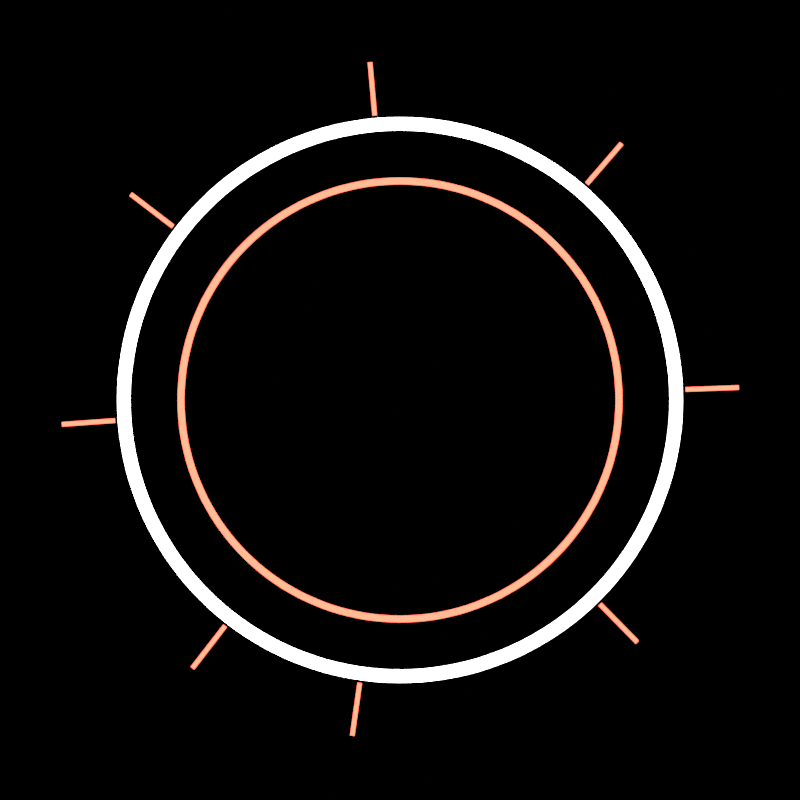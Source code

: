 # Source: PhoViet_OW_Lazer_21300.blend  (saved by Blender 5.2.44; exported with 4.5.12 LTS)
import bpy
from mathutils import Matrix  # noqa: F401  (used for matrix-valued properties, if any)

bpy.ops.wm.read_factory_settings(use_empty=True)
scene = bpy.context.scene
scene.name = 'Scene'

# ---- materials (node trees are filled in below, after node groups)
mat_loi_trang_nong = bpy.data.materials.new('Loi trang nong')
mat_soi_nang_luong_do = bpy.data.materials.new('Soi nang luong do')

# ---- material node trees
mat_loi_trang_nong.use_nodes = True; mat_loi_trang_nong.node_tree.nodes.clear()
_N = mat_loi_trang_nong.node_tree.nodes; _L = mat_loi_trang_nong.node_tree.links
n0 = _N.new('ShaderNodeOutputMaterial'); n0.name = 'Material Output'; n0.location = (0, 0)
n1 = _N.new('ShaderNodeEmission'); n1.name = 'Emission'; n1.location = (0, 0)
n1.inputs[0].default_value = (1.0, 0.95, 0.95, 1.0)
n1.inputs[1].default_value = 6.0
_L.new(n1.outputs[0], n0.inputs[0])
n0.is_active_output = True
mat_soi_nang_luong_do.use_nodes = True; mat_soi_nang_luong_do.node_tree.nodes.clear()
_N = mat_soi_nang_luong_do.node_tree.nodes; _L = mat_soi_nang_luong_do.node_tree.links
n0 = _N.new('ShaderNodeOutputMaterial'); n0.name = 'Material Output'; n0.location = (0, 0)
n1 = _N.new('ShaderNodeEmission'); n1.name = 'Emission'; n1.location = (0, 0)
n1.inputs[0].default_value = (1.0, 0.1, 0.06, 1.0)
n1.inputs[1].default_value = 5.0
_L.new(n1.outputs[0], n0.inputs[0])
n0.is_active_output = True

# ---- world
world_den = bpy.data.worlds.new('Den'); scene.world = world_den
world_den.use_nodes = True; world_den.node_tree.nodes.clear()
_N = world_den.node_tree.nodes; _L = world_den.node_tree.links
n0 = _N.new('ShaderNodeBackground'); n0.name = 'Background'; n0.location = (-200, 100)
n0.inputs[0].default_value = (0.0, 0.0, 0.0, 1.0)
n0.inputs[1].default_value = 0.0
n1 = _N.new('ShaderNodeOutputWorld'); n1.name = 'World Output'; n1.location = (200, 100)
_L.new(n0.outputs[0], n1.inputs[0])
n1.is_active_output = True

# ---- cameras
cam_cam = bpy.data.cameras.new('Cam')
cam_cam.type = 'ORTHO'
cam_cam.ortho_scale = 4.2

# ---- curves / text
cu_vongngoai = bpy.data.curves.new('VongNgoai', 'CURVE')
cu_vongngoai.dimensions = '3D'
_sp = cu_vongngoai.splines.new('POLY'); _sp.points.add(160)
_sp.points.foreach_set('co', [1.45, 0.0, 0.0, 1.0, 1.449, 0.05693, 0.0, 1.0, 1.446, 0.1138, 0.0, 1.0, 1.44, 0.1704, 0.0, 1.0, 1.432, 0.2268, 0.0, 1.0, 1.422, 0.2829, 0.0, 1.0, 1.41, 0.3385, 0.0, 1.0, 1.396, 0.3936, 0.0, 1.0, 1.379, 0.4481, 0.0, 1.0, 1.36, 0.5019, 0.0, 1.0, 1.34, 0.5549, 0.0, 1.0, 1.317, 0.6071, 0.0, 1.0, 1.292, 0.6583, 0.0, 1.0, 1.265, 0.7085, 0.0, 1.0, 1.236, 0.7576, 0.0, 1.0, 1.206, 0.8056, 0.0, 1.0, 1.173, 0.8523, 0.0, 1.0, 1.139, 0.8977, 0.0, 1.0, 1.103, 0.9417, 0.0, 1.0, 1.065, 0.9843, 0.0, 1.0, 1.025, 1.025, 0.0, 1.0, 0.9843, 1.065, 0.0, 1.0, 0.9417, 1.103, 0.0, 1.0, 0.8977, 1.139, 0.0, 1.0, 0.8523, 1.173, 0.0, 1.0, 0.8056, 1.206, 0.0, 1.0, 0.7576, 1.236, 0.0, 1.0, 0.7085, 1.265, 0.0, 1.0, 0.6583, 1.292, 0.0, 1.0, 0.6071, 1.317, 0.0, 1.0, 0.5549, 1.34, 0.0, 1.0, 0.5019, 1.36, 0.0, 1.0, 0.4481, 1.379, 0.0, 1.0, 0.3936, 1.396, 0.0, 1.0, 0.3385, 1.41, 0.0, 1.0, 0.2829, 1.422, 0.0, 1.0, 0.2268, 1.432, 0.0, 1.0, 0.1704, 1.44, 0.0, 1.0, 0.1138, 1.446, 0.0, 1.0, 0.05693, 1.449, 0.0, 1.0, 8.879e-17, 1.45, 0.0, 1.0, -0.05693, 1.449, 0.0, 1.0, -0.1138, 1.446, 0.0, 1.0, -0.1704, 1.44, 0.0, 1.0, -0.2268, 1.432, 0.0, 1.0, -0.2829, 1.422, 0.0, 1.0, -0.3385, 1.41, 0.0, 1.0, -0.3936, 1.396, 0.0, 1.0, -0.4481, 1.379, 0.0, 1.0, -0.5019, 1.36, 0.0, 1.0, -0.5549, 1.34, 0.0, 1.0, -0.6071, 1.317, 0.0, 1.0, -0.6583, 1.292, 0.0, 1.0, -0.7085, 1.265, 0.0, 1.0, -0.7576, 1.236, 0.0, 1.0, -0.8056, 1.206, 0.0, 1.0, -0.8523, 1.173, 0.0, 1.0, -0.8977, 1.139, 0.0, 1.0, -0.9417, 1.103, 0.0, 1.0, -0.9843, 1.065, 0.0, 1.0, -1.025, 1.025, 0.0, 1.0, -1.065, 0.9843, 0.0, 1.0, -1.103, 0.9417, 0.0, 1.0, -1.139, 0.8977, 0.0, 1.0, -1.173, 0.8523, 0.0, 1.0, -1.206, 0.8056, 0.0, 1.0, -1.236, 0.7576, 0.0, 1.0, -1.265, 0.7085, 0.0, 1.0, -1.292, 0.6583, 0.0, 1.0, -1.317, 0.6071, 0.0, 1.0, -1.34, 0.5549, 0.0, 1.0, -1.36, 0.5019, 0.0, 1.0, -1.379, 0.4481, 0.0, 1.0, -1.396, 0.3936, 0.0, 1.0, -1.41, 0.3385, 0.0, 1.0, -1.422, 0.2829, 0.0, 1.0, -1.432, 0.2268, 0.0, 1.0, -1.44, 0.1704, 0.0, 1.0, -1.446, 0.1138, 0.0, 1.0, -1.449, 0.05693, 0.0, 1.0, -1.45, 1.776e-16, 0.0, 1.0, -1.449, -0.05693, 0.0, 1.0, -1.446, -0.1138, 0.0, 1.0, -1.44, -0.1704, 0.0, 1.0, -1.432, -0.2268, 0.0, 1.0, -1.422, -0.2829, 0.0, 1.0, -1.41, -0.3385, 0.0, 1.0, -1.396, -0.3936, 0.0, 1.0, -1.379, -0.4481, 0.0, 1.0, -1.36, -0.5019, 0.0, 1.0, -1.34, -0.5549, 0.0, 1.0, -1.317, -0.6071, 0.0, 1.0, -1.292, -0.6583, 0.0, 1.0, -1.265, -0.7085, 0.0, 1.0, -1.236, -0.7576, 0.0, 1.0, -1.206, -0.8056, 0.0, 1.0, -1.173, -0.8523, 0.0, 1.0, -1.139, -0.8977, 0.0, 1.0, -1.103, -0.9417, 0.0, 1.0, -1.065, -0.9843, 0.0, 1.0, -1.025, -1.025, 0.0, 1.0, -0.9843, -1.065, 0.0, 1.0, -0.9417, -1.103, 0.0, 1.0, -0.8977, -1.139, 0.0, 1.0, -0.8523, -1.173, 0.0, 1.0, -0.8056, -1.206, 0.0, 1.0, -0.7576, -1.236, 0.0, 1.0, -0.7085, -1.265, 0.0, 1.0, -0.6583, -1.292, 0.0, 1.0, -0.6071, -1.317, 0.0, 1.0, -0.5549, -1.34, 0.0, 1.0, -0.5019, -1.36, 0.0, 1.0, -0.4481, -1.379, 0.0, 1.0, -0.3936, -1.396, 0.0, 1.0, -0.3385, -1.41, 0.0, 1.0, -0.2829, -1.422, 0.0, 1.0, -0.2268, -1.432, 0.0, 1.0, -0.1704, -1.44, 0.0, 1.0, -0.1138, -1.446, 0.0, 1.0, -0.05693, -1.449, 0.0, 1.0, -2.664e-16, -1.45, 0.0, 1.0, 0.05693, -1.449, 0.0, 1.0, 0.1138, -1.446, 0.0, 1.0, 0.1704, -1.44, 0.0, 1.0, 0.2268, -1.432, 0.0, 1.0, 0.2829, -1.422, 0.0, 1.0, 0.3385, -1.41, 0.0, 1.0, 0.3936, -1.396, 0.0, 1.0, 0.4481, -1.379, 0.0, 1.0, 0.5019, -1.36, 0.0, 1.0, 0.5549, -1.34, 0.0, 1.0, 0.6071, -1.317, 0.0, 1.0, 0.6583, -1.292, 0.0, 1.0, 0.7085, -1.265, 0.0, 1.0, 0.7576, -1.236, 0.0, 1.0, 0.8056, -1.206, 0.0, 1.0, 0.8523, -1.173, 0.0, 1.0, 0.8977, -1.139, 0.0, 1.0, 0.9417, -1.103, 0.0, 1.0, 0.9843, -1.065, 0.0, 1.0, 1.025, -1.025, 0.0, 1.0, 1.065, -0.9843, 0.0, 1.0, 1.103, -0.9417, 0.0, 1.0, 1.139, -0.8977, 0.0, 1.0, 1.173, -0.8523, 0.0, 1.0, 1.206, -0.8056, 0.0, 1.0, 1.236, -0.7576, 0.0, 1.0, 1.265, -0.7085, 0.0, 1.0, 1.292, -0.6583, 0.0, 1.0, 1.317, -0.6071, 0.0, 1.0, 1.34, -0.5549, 0.0, 1.0, 1.36, -0.5019, 0.0, 1.0, 1.379, -0.4481, 0.0, 1.0, 1.396, -0.3936, 0.0, 1.0, 1.41, -0.3385, 0.0, 1.0, 1.422, -0.2829, 0.0, 1.0, 1.432, -0.2268, 0.0, 1.0, 1.44, -0.1704, 0.0, 1.0, 1.446, -0.1138, 0.0, 1.0, 1.449, -0.05693, 0.0, 1.0, 1.45, -3.551e-16, 0.0, 1.0])
cu_vongngoai.materials.append(mat_loi_trang_nong)
cu_vongngoai.bevel_resolution = 3
cu_vongngoai.bevel_depth = 0.035
cu_vongngoai.fill_mode = 'FULL'
cu_vongtrong = bpy.data.curves.new('VongTrong', 'CURVE')
cu_vongtrong.dimensions = '3D'
_sp = cu_vongtrong.splines.new('POLY'); _sp.points.add(160)
_sp.points.foreach_set('co', [1.15, 0.0, 0.0, 1.0, 1.149, 0.04515, 0.0, 1.0, 1.146, 0.09023, 0.0, 1.0, 1.142, 0.1352, 0.0, 1.0, 1.136, 0.1799, 0.0, 1.0, 1.128, 0.2244, 0.0, 1.0, 1.118, 0.2685, 0.0, 1.0, 1.107, 0.3122, 0.0, 1.0, 1.094, 0.3554, 0.0, 1.0, 1.079, 0.398, 0.0, 1.0, 1.062, 0.4401, 0.0, 1.0, 1.044, 0.4815, 0.0, 1.0, 1.025, 0.5221, 0.0, 1.0, 1.003, 0.5619, 0.0, 1.0, 0.9805, 0.6009, 0.0, 1.0, 0.9562, 0.6389, 0.0, 1.0, 0.9304, 0.676, 0.0, 1.0, 0.9031, 0.712, 0.0, 1.0, 0.8745, 0.7469, 0.0, 1.0, 0.8445, 0.7806, 0.0, 1.0, 0.8132, 0.8132, 0.0, 1.0, 0.7806, 0.8445, 0.0, 1.0, 0.7469, 0.8745, 0.0, 1.0, 0.712, 0.9031, 0.0, 1.0, 0.676, 0.9304, 0.0, 1.0, 0.6389, 0.9562, 0.0, 1.0, 0.6009, 0.9805, 0.0, 1.0, 0.5619, 1.003, 0.0, 1.0, 0.5221, 1.025, 0.0, 1.0, 0.4815, 1.044, 0.0, 1.0, 0.4401, 1.062, 0.0, 1.0, 0.398, 1.079, 0.0, 1.0, 0.3554, 1.094, 0.0, 1.0, 0.3122, 1.107, 0.0, 1.0, 0.2685, 1.118, 0.0, 1.0, 0.2244, 1.128, 0.0, 1.0, 0.1799, 1.136, 0.0, 1.0, 0.1352, 1.142, 0.0, 1.0, 0.09023, 1.146, 0.0, 1.0, 0.04515, 1.149, 0.0, 1.0, 7.042e-17, 1.15, 0.0, 1.0, -0.04515, 1.149, 0.0, 1.0, -0.09023, 1.146, 0.0, 1.0, -0.1352, 1.142, 0.0, 1.0, -0.1799, 1.136, 0.0, 1.0, -0.2244, 1.128, 0.0, 1.0, -0.2685, 1.118, 0.0, 1.0, -0.3122, 1.107, 0.0, 1.0, -0.3554, 1.094, 0.0, 1.0, -0.398, 1.079, 0.0, 1.0, -0.4401, 1.062, 0.0, 1.0, -0.4815, 1.044, 0.0, 1.0, -0.5221, 1.025, 0.0, 1.0, -0.5619, 1.003, 0.0, 1.0, -0.6009, 0.9805, 0.0, 1.0, -0.6389, 0.9562, 0.0, 1.0, -0.676, 0.9304, 0.0, 1.0, -0.712, 0.9031, 0.0, 1.0, -0.7469, 0.8745, 0.0, 1.0, -0.7806, 0.8445, 0.0, 1.0, -0.8132, 0.8132, 0.0, 1.0, -0.8445, 0.7806, 0.0, 1.0, -0.8745, 0.7469, 0.0, 1.0, -0.9031, 0.712, 0.0, 1.0, -0.9304, 0.676, 0.0, 1.0, -0.9562, 0.6389, 0.0, 1.0, -0.9805, 0.6009, 0.0, 1.0, -1.003, 0.5619, 0.0, 1.0, -1.025, 0.5221, 0.0, 1.0, -1.044, 0.4815, 0.0, 1.0, -1.062, 0.4401, 0.0, 1.0, -1.079, 0.398, 0.0, 1.0, -1.094, 0.3554, 0.0, 1.0, -1.107, 0.3122, 0.0, 1.0, -1.118, 0.2685, 0.0, 1.0, -1.128, 0.2244, 0.0, 1.0, -1.136, 0.1799, 0.0, 1.0, -1.142, 0.1352, 0.0, 1.0, -1.146, 0.09023, 0.0, 1.0, -1.149, 0.04515, 0.0, 1.0, -1.15, 1.408e-16, 0.0, 1.0, -1.149, -0.04515, 0.0, 1.0, -1.146, -0.09023, 0.0, 1.0, -1.142, -0.1352, 0.0, 1.0, -1.136, -0.1799, 0.0, 1.0, -1.128, -0.2244, 0.0, 1.0, -1.118, -0.2685, 0.0, 1.0, -1.107, -0.3122, 0.0, 1.0, -1.094, -0.3554, 0.0, 1.0, -1.079, -0.398, 0.0, 1.0, -1.062, -0.4401, 0.0, 1.0, -1.044, -0.4815, 0.0, 1.0, -1.025, -0.5221, 0.0, 1.0, -1.003, -0.5619, 0.0, 1.0, -0.9805, -0.6009, 0.0, 1.0, -0.9562, -0.6389, 0.0, 1.0, -0.9304, -0.676, 0.0, 1.0, -0.9031, -0.712, 0.0, 1.0, -0.8745, -0.7469, 0.0, 1.0, -0.8445, -0.7806, 0.0, 1.0, -0.8132, -0.8132, 0.0, 1.0, -0.7806, -0.8445, 0.0, 1.0, -0.7469, -0.8745, 0.0, 1.0, -0.712, -0.9031, 0.0, 1.0, -0.676, -0.9304, 0.0, 1.0, -0.6389, -0.9562, 0.0, 1.0, -0.6009, -0.9805, 0.0, 1.0, -0.5619, -1.003, 0.0, 1.0, -0.5221, -1.025, 0.0, 1.0, -0.4815, -1.044, 0.0, 1.0, -0.4401, -1.062, 0.0, 1.0, -0.398, -1.079, 0.0, 1.0, -0.3554, -1.094, 0.0, 1.0, -0.3122, -1.107, 0.0, 1.0, -0.2685, -1.118, 0.0, 1.0, -0.2244, -1.128, 0.0, 1.0, -0.1799, -1.136, 0.0, 1.0, -0.1352, -1.142, 0.0, 1.0, -0.09023, -1.146, 0.0, 1.0, -0.04515, -1.149, 0.0, 1.0, -2.113e-16, -1.15, 0.0, 1.0, 0.04515, -1.149, 0.0, 1.0, 0.09023, -1.146, 0.0, 1.0, 0.1352, -1.142, 0.0, 1.0, 0.1799, -1.136, 0.0, 1.0, 0.2244, -1.128, 0.0, 1.0, 0.2685, -1.118, 0.0, 1.0, 0.3122, -1.107, 0.0, 1.0, 0.3554, -1.094, 0.0, 1.0, 0.398, -1.079, 0.0, 1.0, 0.4401, -1.062, 0.0, 1.0, 0.4815, -1.044, 0.0, 1.0, 0.5221, -1.025, 0.0, 1.0, 0.5619, -1.003, 0.0, 1.0, 0.6009, -0.9805, 0.0, 1.0, 0.6389, -0.9562, 0.0, 1.0, 0.676, -0.9304, 0.0, 1.0, 0.712, -0.9031, 0.0, 1.0, 0.7469, -0.8745, 0.0, 1.0, 0.7806, -0.8445, 0.0, 1.0, 0.8132, -0.8132, 0.0, 1.0, 0.8445, -0.7806, 0.0, 1.0, 0.8745, -0.7469, 0.0, 1.0, 0.9031, -0.712, 0.0, 1.0, 0.9304, -0.676, 0.0, 1.0, 0.9562, -0.6389, 0.0, 1.0, 0.9805, -0.6009, 0.0, 1.0, 1.003, -0.5619, 0.0, 1.0, 1.025, -0.5221, 0.0, 1.0, 1.044, -0.4815, 0.0, 1.0, 1.062, -0.4401, 0.0, 1.0, 1.079, -0.398, 0.0, 1.0, 1.094, -0.3554, 0.0, 1.0, 1.107, -0.3122, 0.0, 1.0, 1.118, -0.2685, 0.0, 1.0, 1.128, -0.2244, 0.0, 1.0, 1.136, -0.1799, 0.0, 1.0, 1.142, -0.1352, 0.0, 1.0, 1.146, -0.09023, 0.0, 1.0, 1.149, -0.04515, 0.0, 1.0, 1.15, -2.817e-16, 0.0, 1.0])
cu_vongtrong.materials.append(mat_soi_nang_luong_do)
cu_vongtrong.bevel_resolution = 3
cu_vongtrong.bevel_depth = 0.018
cu_vongtrong.fill_mode = 'FULL'
cu_vach0 = bpy.data.curves.new('Vach0', 'CURVE')
cu_vach0.dimensions = '3D'
_sp = cu_vach0.splines.new('POLY'); _sp.points.add(1)
_sp.points.foreach_set('co', [1.499, 0.05529, 0.0, 1.0, 1.779, 0.06561, 0.0, 1.0])
cu_vach0.materials.append(mat_soi_nang_luong_do)
cu_vach0.bevel_resolution = 3
cu_vach0.bevel_depth = 0.012
cu_vach0.fill_mode = 'FULL'
cu_vach1 = bpy.data.curves.new('Vach1', 'CURVE')
cu_vach1.dimensions = '3D'
_sp = cu_vach1.splines.new('POLY'); _sp.points.add(1)
_sp.points.foreach_set('co', [0.981, 1.135, 0.0, 1.0, 1.164, 1.347, 0.0, 1.0])
cu_vach1.materials.append(mat_soi_nang_luong_do)
cu_vach1.bevel_resolution = 3
cu_vach1.bevel_depth = 0.012
cu_vach1.fill_mode = 'FULL'
cu_vach2 = bpy.data.curves.new('Vach2', 'CURVE')
cu_vach2.dimensions = '3D'
_sp = cu_vach2.splines.new('POLY'); _sp.points.add(1)
_sp.points.foreach_set('co', [-0.1327, 1.494, 0.0, 1.0, -0.1574, 1.773, 0.0, 1.0])
cu_vach2.materials.append(mat_soi_nang_luong_do)
cu_vach2.bevel_resolution = 3
cu_vach2.bevel_depth = 0.012
cu_vach2.fill_mode = 'FULL'
cu_vach3 = bpy.data.curves.new('Vach3', 'CURVE')
cu_vach3.dimensions = '3D'
_sp = cu_vach3.splines.new('POLY'); _sp.points.add(1)
_sp.points.foreach_set('co', [-1.192, 0.911, 0.0, 1.0, -1.414, 1.081, 0.0, 1.0])
cu_vach3.materials.append(mat_soi_nang_luong_do)
cu_vach3.bevel_resolution = 3
cu_vach3.bevel_depth = 0.012
cu_vach3.fill_mode = 'FULL'
cu_vach4 = bpy.data.curves.new('Vach4', 'CURVE')
cu_vach4.dimensions = '3D'
_sp = cu_vach4.splines.new('POLY'); _sp.points.add(1)
_sp.points.foreach_set('co', [-1.496, -0.1079, 0.0, 1.0, -1.775, -0.128, 0.0, 1.0])
cu_vach4.materials.append(mat_soi_nang_luong_do)
cu_vach4.bevel_resolution = 3
cu_vach4.bevel_depth = 0.012
cu_vach4.fill_mode = 'FULL'
cu_vach5 = bpy.data.curves.new('Vach5', 'CURVE')
cu_vach5.dimensions = '3D'
_sp = cu_vach5.splines.new('POLY'); _sp.points.add(1)
_sp.points.foreach_set('co', [-0.9181, -1.186, 0.0, 1.0, -1.09, -1.408, 0.0, 1.0])
cu_vach5.materials.append(mat_soi_nang_luong_do)
cu_vach5.bevel_resolution = 3
cu_vach5.bevel_depth = 0.012
cu_vach5.fill_mode = 'FULL'
cu_vach6 = bpy.data.curves.new('Vach6', 'CURVE')
cu_vach6.dimensions = '3D'
_sp = cu_vach6.splines.new('POLY'); _sp.points.add(1)
_sp.points.foreach_set('co', [-0.2112, -1.485, 0.0, 1.0, -0.2507, -1.762, 0.0, 1.0])
cu_vach6.materials.append(mat_soi_nang_luong_do)
cu_vach6.bevel_resolution = 3
cu_vach6.bevel_depth = 0.012
cu_vach6.fill_mode = 'FULL'
cu_vach7 = bpy.data.curves.new('Vach7', 'CURVE')
cu_vach7.dimensions = '3D'
_sp = cu_vach7.splines.new('POLY'); _sp.points.add(1)
_sp.points.foreach_set('co', [1.05, -1.072, 0.0, 1.0, 1.246, -1.272, 0.0, 1.0])
cu_vach7.materials.append(mat_soi_nang_luong_do)
cu_vach7.bevel_resolution = 3
cu_vach7.bevel_depth = 0.012
cu_vach7.fill_mode = 'FULL'

# ---- objects
ob_cam = bpy.data.objects.new('Cam', cam_cam)
ob_vongngoai = bpy.data.objects.new('VongNgoai', cu_vongngoai)
ob_vongtrong = bpy.data.objects.new('VongTrong', cu_vongtrong)
ob_vach0 = bpy.data.objects.new('Vach0', cu_vach0)
ob_vach1 = bpy.data.objects.new('Vach1', cu_vach1)
ob_vach2 = bpy.data.objects.new('Vach2', cu_vach2)
ob_vach3 = bpy.data.objects.new('Vach3', cu_vach3)
ob_vach4 = bpy.data.objects.new('Vach4', cu_vach4)
ob_vach5 = bpy.data.objects.new('Vach5', cu_vach5)
ob_vach6 = bpy.data.objects.new('Vach6', cu_vach6)
ob_vach7 = bpy.data.objects.new('Vach7', cu_vach7)

# ---- transforms, parenting, visibility, modifiers, constraints
ob_cam.location = (0.0, 0.0, 10.0)
ob_vongngoai.location = (0.0, 0.0, 0.0)
ob_vongtrong.location = (0.0, 0.0, 0.0)
ob_vach0.location = (0.0, 0.0, 0.0)
ob_vach1.location = (0.0, 0.0, 0.0)
ob_vach2.location = (0.0, 0.0, 0.0)
ob_vach3.location = (0.0, 0.0, 0.0)
ob_vach4.location = (0.0, 0.0, 0.0)
ob_vach5.location = (0.0, 0.0, 0.0)
ob_vach6.location = (0.0, 0.0, 0.0)
ob_vach7.location = (0.0, 0.0, 0.0)

# ---- collection membership
scene.collection.objects.link(ob_cam)
scene.collection.objects.link(ob_vongngoai)
scene.collection.objects.link(ob_vongtrong)
scene.collection.objects.link(ob_vach0)
scene.collection.objects.link(ob_vach1)
scene.collection.objects.link(ob_vach2)
scene.collection.objects.link(ob_vach3)
scene.collection.objects.link(ob_vach4)
scene.collection.objects.link(ob_vach5)
scene.collection.objects.link(ob_vach6)
scene.collection.objects.link(ob_vach7)

# ---- scene / render settings (as saved in the file)
scene.camera = ob_cam
scene.frame_start = 1; scene.frame_end = 250; scene.frame_set(1)
scene.render.engine = 'BLENDER_EEVEE_NEXT'
scene.render.image_settings.color_mode = 'RGB'
scene.render.image_settings.color_depth = '16'
scene.render.resolution_x = 256
scene.render.resolution_y = 256
scene.render.bake_bias = 0.0
scene.render.bake_samples = 0
scene.render.compositor_device = 'GPU'
scene.eevee.use_volume_custom_range = False
scene.eevee.fast_gi_thickness_near = 0.1
scene.eevee.fast_gi_thickness_far = 0.0
scene.eevee.ray_tracing_options.screen_trace_thickness = 0.1
scene.view_settings.view_transform = 'Standard'
bpy.context.view_layer.update()
